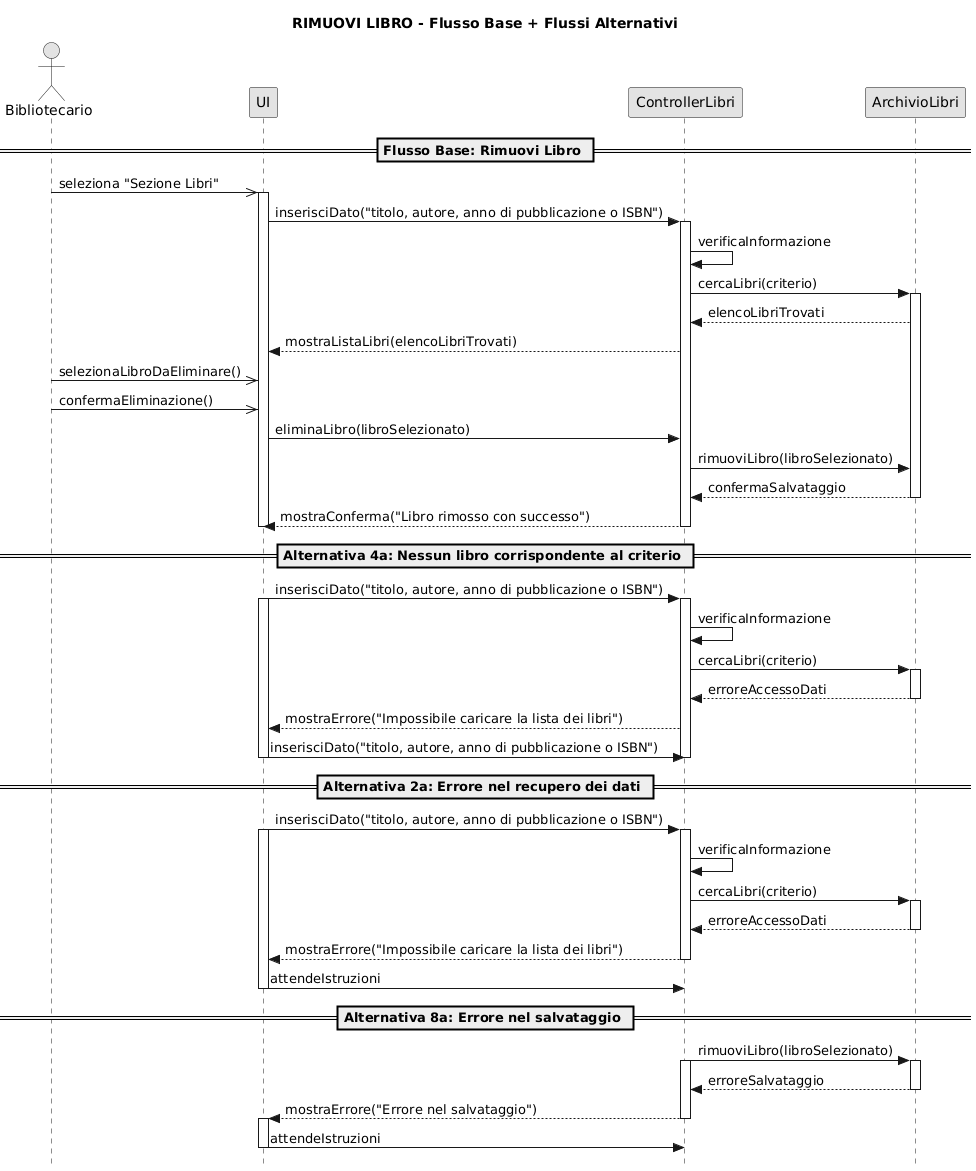

The diagram above was rendered by PlantUML. Its source (embedded in the PNG):
@startuml
skinparam monochrome true
skinparam shadowing false
skinparam style strictuml

actor Bibliotecario as B
participant "UI" as UI
participant "ControllerLibri" as CL
participant "ArchivioLibri" as AL

title RIMUOVI LIBRO - Flusso Base + Flussi Alternativi

== Flusso Base: Rimuovi Libro ==

B ->> UI: seleziona "Sezione Libri"
activate UI
UI -> CL: inserisciDato("titolo, autore, anno di pubblicazione o ISBN")
activate CL

CL -> CL: verificaInformazione

CL -> AL: cercaLibri(criterio)
activate AL
AL --> CL: elencoLibriTrovati

CL --> UI: mostraListaLibri(elencoLibriTrovati)

B ->> UI: selezionaLibroDaEliminare()

B ->> UI: confermaEliminazione()
UI -> CL: eliminaLibro(libroSelezionato)
CL -> AL: rimuoviLibro(libroSelezionato)

AL --> CL: confermaSalvataggio
deactivate AL

CL --> UI: mostraConferma("Libro rimosso con successo")
deactivate CL
deactivate UI

== Alternativa 4a: Nessun libro corrispondente al criterio ==

UI -> CL: inserisciDato("titolo, autore, anno di pubblicazione o ISBN")
activate CL
activate UI

CL -> CL: verificaInformazione

CL -> AL: cercaLibri(criterio)
activate AL
AL --> CL: erroreAccessoDati
deactivate AL

CL --> UI: mostraErrore("Impossibile caricare la lista dei libri")
UI -> CL: inserisciDato("titolo, autore, anno di pubblicazione o ISBN")
deactivate UI
deactivate CL


== Alternativa 2a: Errore nel recupero dei dati ==

UI -> CL: inserisciDato("titolo, autore, anno di pubblicazione o ISBN")
activate CL
activate UI

CL -> CL: verificaInformazione

CL -> AL: cercaLibri(criterio)
activate AL
AL --> CL: erroreAccessoDati
deactivate AL

CL --> UI: mostraErrore("Impossibile caricare la lista dei libri")
deactivate CL

UI -> CL: attendeIstruzioni
deactivate UI

== Alternativa 8a: Errore nel salvataggio ==

CL -> AL: rimuoviLibro(libroSelezionato)
activate AL
activate CL
AL --> CL: erroreSalvataggio
deactivate AL

CL --> UI: mostraErrore("Errore nel salvataggio")
deactivate CL

activate UI
UI -> CL: attendeIstruzioni
deactivate UI
@enduml